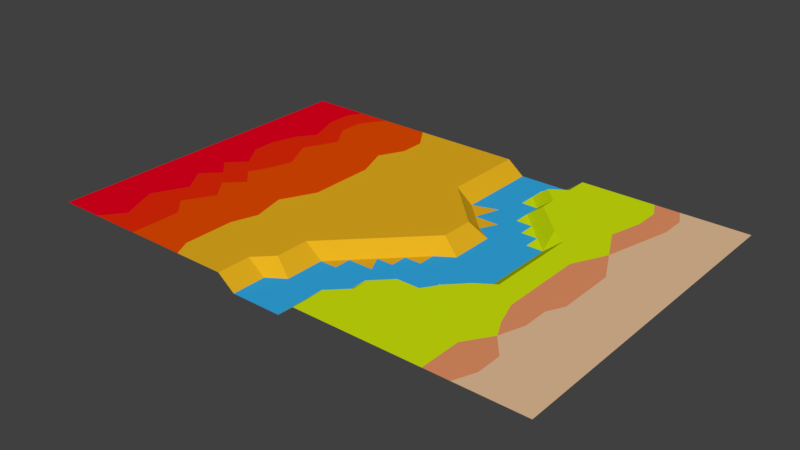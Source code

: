 # Source: ground1.0.blend  (saved by Blender 2.78.0; exported with 4.5.12 LTS)
import bpy
from mathutils import Matrix  # noqa: F401  (used for matrix-valued properties, if any)

bpy.ops.wm.read_factory_settings(use_empty=True)
scene = bpy.context.scene
scene.name = 'Scene'

# ---- collections
col_collection_1 = bpy.data.collections.new('Collection 1'); scene.collection.children.link(col_collection_1)

# ---- materials (node trees are filled in below, after node groups)
mat_basic = bpy.data.materials.new('Basic')
mat_basic.alpha_threshold = 0.0
mat_basic.use_transparent_shadow = False
mat_basic.roughness = 0.5
mat_town_ground = bpy.data.materials.new('Town ground')
mat_town_ground.alpha_threshold = 0.0
mat_town_ground.use_transparent_shadow = False
mat_town_ground.diffuse_color = (0.8, 0.5302, 0.3157, 1.0)
mat_town_ground.roughness = 0.5
mat_town_defences = bpy.data.materials.new('Town defences')
mat_town_defences.alpha_threshold = 0.0
mat_town_defences.use_transparent_shadow = False
mat_town_defences.diffuse_color = (0.8, 0.2939, 0.1338, 1.0)
mat_town_defences.roughness = 0.5
mat_troop_placement = bpy.data.materials.new('Troop placement')
mat_troop_placement.alpha_threshold = 0.0
mat_troop_placement.use_transparent_shadow = False
mat_troop_placement.diffuse_color = (0.64, 0.8, 0.003604, 1.0)
mat_troop_placement.roughness = 0.5
mat_river = bpy.data.materials.new('River')
mat_river.alpha_threshold = 0.0
mat_river.use_transparent_shadow = False
mat_river.diffuse_color = (0.03283, 0.4075, 0.8, 1.0)
mat_river.roughness = 0.5
mat_fight_place = bpy.data.materials.new('Fight place')
mat_fight_place.alpha_threshold = 0.0
mat_fight_place.use_transparent_shadow = False
mat_fight_place.diffuse_color = (0.8, 0.4387, 0.01341, 1.0)
mat_fight_place.roughness = 0.5
mat_enemys_place = bpy.data.materials.new('Enemys place')
mat_enemys_place.alpha_threshold = 0.0
mat_enemys_place.use_transparent_shadow = False
mat_enemys_place.diffuse_color = (0.8, 0.071, 0.0, 1.0)
mat_enemys_place.roughness = 0.5
mat_enemys_defence = bpy.data.materials.new('Enemys defence')
mat_enemys_defence.alpha_threshold = 0.0
mat_enemys_defence.use_transparent_shadow = False
mat_enemys_defence.diffuse_color = (0.8, 0.02336, 0.002949, 1.0)
mat_enemys_defence.roughness = 0.5
mat_enemy_tower = bpy.data.materials.new('Enemy Tower')
mat_enemy_tower.alpha_threshold = 0.0
mat_enemy_tower.use_transparent_shadow = False
mat_enemy_tower.diffuse_color = (0.8, 0.0, 0.01252, 1.0)
mat_enemy_tower.roughness = 0.5

# ---- material node trees

# ---- world
world_world = bpy.data.worlds.new('World'); scene.world = world_world
world_world.color = (0.05088, 0.05088, 0.05088)
world_world.use_sun_shadow = False
world_world.sun_shadow_jitter_overblur = 0.0
world_world.cycles.sampling_method = 'MANUAL'

# ---- meshes
me_plane = bpy.data.meshes.new('Plane')
me_plane.from_pydata([(75.0, -12.5, 0.0), (75.0, 17.5, 0.0), (75.0, 50.0, 0.0), (-75.0, 42.5, 0.0), (-75.0, 12.5, 0.0), (-75.0, -17.5, 0.0), (-62.5, -15.0, 0.0), (-62.5, 15.0, 0.0), (-60.0, 45.0, 0.0), (-47.5, -42.5, 0.0), (-45.0, -27.5, 0.0), (-45.0, 17.5, 0.0), (-45.0, 45.0, 0.0), (-32.5, -45.0, 0.0), (-32.5, -30.0, 0.0), (-32.5, -12.5, 0.0), (-15.0, -30.0, 0.0), (-2.5, -43.75, -4.0), (0.0, -15.0, 0.0), (-2.5, 15.0, 0.0), (0.0, 30.0, 0.0), (-1.217e-07, 50.0, 0.0), (15.0, -42.5, 0.0), (15.0, -30.0, 0.0), (15.0, 0.0, 0.0), (15.0, 15.0, -4.0), (15.0, 45.0, -4.0), (30.0, -42.5, 0.0), (30.0, -15.0, -4.0), (30.0, 15.0, -4.0), (30.0, 30.0, 0.0), (30.0, 45.0, 0.0), (45.0, -27.5, 0.0), (40.0, 16.67, 1.084e-19), (42.5, 45.0, 0.0), (57.5, -43.75, 0.0), (57.5, 45.0, 0.0), (75.0, -50.0, 0.0), (75.0, -40.0, 0.0), (75.0, -32.5, 0.0), (75.0, -22.5, 0.0), (75.0, -2.5, 0.0), (75.0, 7.5, 0.0), (75.0, 27.5, 0.0), (75.0, 37.5, 0.0), (-75.0, 32.5, 0.0), (-75.0, 22.5, 0.0), (-75.0, 2.5, 0.0), (-75.0, -7.5, 0.0), (-75.0, -27.5, 0.0), (-75.0, -35.0, 0.0), (-75.0, -42.5, 0.0), (-62.5, -50.0, 0.0), (-62.5, -32.5, 0.0), (-62.5, -5.0, 0.0), (-62.5, 7.5, 0.0), (-60.0, 22.5, 0.0), (-60.0, 37.5, 0.0), (-47.5, -50.0, 0.0), (-47.5, -35.0, 0.0), (-47.5, -21.25, 0.0), (-47.5, -10.0, 0.0), (-43.75, -2.5, 0.0), (-47.5, 7.5, 0.0), (-47.5, 27.5, 0.0), (-47.5, 50.0, 0.0), (-30.0, -50.0, 0.0), (-32.5, -37.5, 0.0), (-30.0, -22.5, 0.0), (-31.25, 27.5, 0.0), (-32.5, 50.0, 0.0), (-15.0, -50.0, 4.337e-19), (-15.0, -40.0, 0.0), (-15.0, -35.0, 0.0), (-15.0, -22.5, 0.0), (-2.5, -50.0, -4.0), (0.0, -32.5, -4.0), (0.0, -25.0, -4.0), (0.0, -20.0, -4.0), (0.0, -10.0, 0.0), (0.0, -5.0, 0.0), (0.0, 20.0, 0.0), (0.0, 25.0, 0.0), (0.0, 37.5, 0.0), (15.0, -50.0, 0.0), (15.0, -35.0, 0.0), (15.0, -25.0, -4.0), (15.0, -20.0, -4.0), (15.0, -10.0, -4.0), (15.0, -5.0, -4.0), (15.0, 5.0, 0.0), (15.0, 10.0, 0.0), (12.5, 27.5, -4.0), (15.0, 35.0, -4.0), (15.0, 40.0, -4.0), (12.5, 50.0, -4.0), (30.0, -50.0, 0.0), (30.0, -32.5, 0.0), (26.67, -25.0, 0.0), (30.0, -20.0, 0.0), (30.0, -10.0, -4.0), (27.5, -2.5, -4.0), (27.5, 7.5, -4.0), (30.0, 20.0, -4.0), (30.0, 25.0, 0.0), (30.0, 37.5, 0.0), (30.0, 50.0, 0.0), (42.5, 37.5, 0.0), (57.5, -36.25, 0.0), (57.5, -10.0, 0.0), (57.5, -2.5, 0.0), (57.5, 7.5, 0.0), (60.0, 22.5, 0.0), (57.5, 37.5, 0.0), (-67.5, -42.5, 0.0), (-70.0, -27.5, 0.0), (-67.5, 0.0, 0.0), (-57.5, -43.75, 0.0), (-52.5, -30.0, 0.0), (-52.5, -15.0, 0.0), (-50.0, 0.0, 0.0), (-57.5, 0.0, 0.0), (-52.5, 17.5, 0.0), (-40.0, -42.5, 0.0), (-42.5, -15.0, 0.0), (-37.5, 15.0, 0.0), (-37.5, 30.0, 0.0), (-37.5, 43.75, 0.0), (-22.5, -42.5, 0.0), (-22.5, -12.5, 0.0), (-20.0, 15.0, 0.0), (-27.5, 17.5, 0.0), (-20.0, 32.5, 0.0), (-10.0, -30.0, 0.0), (-5.0, -15.0, 0.0), (-12.5, -15.0, 0.0), (-12.5, 0.0, 0.0), (-12.5, 17.5, 0.0), (-5.0, 30.0, 0.0), (-5.0, 45.0, 0.0), (10.0, -30.0, -4.0), (5.0, -27.5, -4.0), (10.0, -15.0, -4.0), (5.0, -15.0, -4.0), (10.0, 0.0, 0.0), (2.5, 0.0, 0.0), (10.0, 15.0, 0.0), (5.0, 15.0, 0.0), (5.0, 30.0, -4.0), (10.0, 45.0, -4.0), (5.0, 50.0, -4.0), (22.5, -45.0, 0.0), (22.5, -30.0, 0.0), (25.0, -15.0, -4.0), (17.5, -15.0, -4.0), (25.0, 15.0, -4.0), (25.0, 30.0, 0.0), (20.0, 30.0, -4.0), (20.0, 45.0, -4.0), (37.5, -42.5, 0.0), (40.0, -11.67, 8.674e-19), (35.0, -15.0, 0.0), (35.0, 15.0, -4.0), (35.0, 32.5, 0.0), (47.5, -45.0, 0.0), (52.5, -30.0, 0.0), (55.0, -15.0, 0.0), (47.5, 0.0, 0.0), (52.5, 17.5, 0.0), (50.0, 45.0, 0.0), (67.5, -42.5, 0.0), (70.0, -15.0, 0.0), (70.0, 15.0, 0.0), (62.5, 15.0, 0.0), (67.5, 45.0, 0.0), (62.5, 50.0, 0.0), (67.5, 37.5, 0.0), (63.75, 27.5, 0.0), (67.5, 20.0, 0.0), (70.0, 27.5, 0.0), (67.5, 7.5, 0.0), (67.5, -10.0, 0.0), (67.5, -2.5, 0.0), (62.5, -26.25, 0.0), (62.5, -17.5, 0.0), (70.0, -22.5, 0.0), (67.5, -32.5, 0.0), (62.5, -50.0, 0.0), (47.5, 50.0, 0.0), (55.0, 50.0, 0.0), (50.0, 37.5, 0.0), (47.5, 27.5, 0.0), (55.0, 27.5, 0.0), (47.5, 7.5, 0.0), (47.5, -7.5, 0.0), (50.0, -25.0, 0.0), (47.5, -17.5, 0.0), (55.0, -22.5, 0.0), (47.5, -37.5, 0.0), (47.5, -50.0, 0.0), (55.0, -50.0, 0.0), (37.5, 50.0, 0.0), (35.0, 42.5, 0.0), (35.0, 20.0, 0.0), (35.0, 25.0, 0.0), (40.0, 27.5, 0.0), (35.0, 7.5, -4.0), (40.0, 7.5, 0.0), (35.0, -10.0, -4.0), (35.0, -2.5, -4.0), (40.0, -2.5, 0.0), (37.5, -22.5, 0.0), (37.5, -32.5, 0.0), (37.5, -50.0, 0.0), (20.0, 50.0, -4.0), (25.0, 50.0, 0.0), (20.0, 35.0, -4.0), (20.0, 40.0, 0.0), (25.0, 35.0, 0.0), (25.0, 43.33, 2.168e-19), (17.5, 20.0, -4.0), (20.0, 25.0, -4.0), (25.0, 20.0, -4.0), (25.0, 25.0, -4.0), (20.0, 11.67, -4.0), (20.0, -1.667, -4.0), (22.5, -10.0, -4.0), (20.0, -25.0, 0.0), (20.0, -20.0, -4.0), (25.0, -20.0, -4.0), (22.5, -37.5, 0.0), (22.5, -50.0, 0.0), (5.0, 37.5, -4.0), (10.0, 37.5, -4.0), (5.0, 20.0, 0.0), (5.0, 25.0, -4.0), (10.0, 20.0, -4.0), (2.5, 7.5, 0.0), (10.0, 5.0, 0.0), (10.0, 10.0, 0.0), (5.0, -10.0, 0.0), (5.0, -5.0, 0.0), (10.0, -10.0, -4.0), (10.0, -5.0, 0.0), (10.0, -25.0, -4.0), (7.5, -20.0, -4.0), (5.0, -40.0, -4.0), (5.0, -35.0, -4.0), (10.0, -40.0, 0.0), (10.0, -35.0, -4.0), (5.0, -50.0, -4.0), (10.0, -50.0, -4.337e-19), (-12.5, 50.0, 0.0), (-5.0, 50.0, 0.0), (-12.5, 35.0, 0.0), (-12.5, 42.5, 0.0), (-5.0, 37.5, 0.0), (-12.5, 27.5, 0.0), (-5.0, 22.5, 0.0), (-12.5, 7.5, 0.0), (-5.0, 7.5, 0.0), (-12.5, -7.5, 0.0), (-5.0, -10.0, 0.0), (-5.0, -2.5, 0.0), (-10.0, -25.0, 0.0), (-10.0, -20.0, 0.0), (-5.0, -25.0, -4.0), (-5.0, -20.0, 0.0), (-10.0, -40.0, -4.0), (-10.0, -35.0, 0.0), (-5.0, -36.67, -4.0), (-10.0, -50.0, -4.0), (-22.5, 50.0, 0.0), (-27.5, 35.0, 0.0), (-27.5, 42.5, 0.0), (-20.0, 42.5, 0.0), (-25.0, 27.5, 0.0), (-20.0, 22.5, 0.0), (-27.5, 7.5, 0.0), (-20.0, 7.5, 0.0), (-27.5, -2.5, 0.0), (-20.0, -2.5, 0.0), (-22.5, -22.5, 0.0), (-22.5, -32.5, 0.0), (-22.5, -50.0, 0.0), (-40.0, 50.0, 0.0), (-42.5, 36.25, 0.0), (-35.0, 37.5, 0.0), (-37.5, 21.25, 0.0), (-37.5, 7.5, 0.0), (-40.0, -10.0, 0.0), (-36.25, -2.5, 0.0), (-37.5, -22.5, 0.0), (-40.0, -32.5, 0.0), (-37.5, -50.0, 0.0), (-57.5, 50.0, 0.0), (-52.5, 35.0, 0.0), (-52.5, 42.5, 0.0), (-56.25, 27.5, 0.0), (-55.0, 7.5, 0.0), (-57.5, -10.0, 0.0), (-52.5, -5.0, 0.0), (-57.5, -22.5, 0.0), (-55.0, -37.5, 0.0), (-55.0, -50.0, 0.0), (-75.0, 50.0, 0.0), (-65.0, 50.0, 0.0), (-67.5, 35.0, 0.0), (-67.5, 42.5, 0.0), (-67.5, 20.0, 0.0), (-67.5, 27.5, 0.0), (-70.0, 5.0, 0.0), (-70.0, 12.5, 0.0), (-70.0, -5.0, 0.0), (-67.5, -10.0, 0.0), (-70.0, -17.5, 0.0), (-65.0, -22.5, 0.0), (-70.0, -35.0, 0.0), (-75.0, -50.0, 0.0)], [], [(302, 6, 316), (125, 289, 278, 131), (62, 120, 301), (66, 13, 294), (68, 15, 292), (274, 127, 287), (71, 128, 284), (257, 132, 277), (237, 19, 260), (97, 152, 230), (196, 160, 211), (193, 33, 207), (187, 35, 200), (184, 166, 197), (174, 175, 36), (179, 176, 177), (172, 178, 173), (1, 178, 172), (180, 173, 111), (171, 181, 184), (0, 181, 171), (185, 184, 183), (186, 183, 108), (37, 170, 187), (169, 188, 34), (177, 113, 192), (168, 191, 33), (112, 192, 168), (111, 168, 193), (110, 167, 194), (184, 109, 166), (195, 196, 32), (197, 196, 195), (183, 197, 165), (108, 165, 198), (34, 201, 202), (202, 31, 105), (163, 105, 30), (107, 202, 163), (191, 107, 205), (205, 163, 204), (33, 203, 162), (161, 160, 208), (194, 210, 160), (211, 99, 98), (32, 211, 212), (198, 212, 159), (217, 219, 158), (105, 219, 218), (224, 220, 25), (224, 25, 91), (224, 91, 90), (89, 225, 24), (153, 226, 154), (100, 101, 226), (228, 154, 87), (97, 98, 152), (98, 99, 229), (230, 85, 22), (27, 230, 151), (26, 95, 149), (92, 148, 235), (220, 92, 236), (241, 145, 80), (141, 77, 76), (244, 245, 141), (22, 248, 251), (250, 17, 75), (21, 253, 139), (256, 255, 254), (258, 257, 137), (263, 136, 261), (265, 135, 74), (270, 133, 269), (268, 270, 269), (275, 272, 274), (276, 273, 69), (132, 273, 276), (277, 276, 131), (137, 277, 130), (129, 280, 15), (261, 281, 129), (283, 14, 67), (128, 67, 13), (274, 70, 127), (127, 12, 286), (126, 286, 64), (287, 127, 286), (69, 126, 288), (288, 64, 11), (131, 288, 125), (131, 69, 288), (291, 289, 62), (15, 290, 124), (15, 291, 290), (292, 124, 60), (292, 60, 10), (14, 292, 293), (293, 10, 59), (67, 293, 123), (297, 295, 8), (12, 65, 297), (297, 8, 57), (64, 296, 298), (286, 297, 296), (122, 56, 7), (11, 64, 122), (63, 122, 299), (62, 63, 120), (301, 121, 54), (119, 300, 6), (61, 301, 300), (124, 61, 119), (60, 119, 302), (118, 302, 53), (10, 60, 118), (59, 118, 303), (303, 53, 117), (9, 303, 117), (304, 117, 52), (308, 305, 3), (57, 308, 307), (310, 45, 46), (7, 309, 312), (56, 310, 309), (116, 55, 311), (311, 55, 312), (121, 55, 116), (54, 116, 313), (6, 314, 315), (300, 54, 314), (316, 315, 115), (53, 115, 317), (117, 53, 114), (52, 114, 318), (52, 117, 114), (54, 121, 116), (56, 298, 310), (57, 8, 308), (59, 10, 118), (60, 124, 119), (63, 11, 122), (286, 12, 297), (129, 282, 74, 135), (73, 16, 283), (130, 279, 259, 137), (261, 136, 281), (18, 134, 267, 78), (138, 258, 82, 20), (80, 145, 263), (139, 256, 83, 21), (140, 249, 85, 23), (84, 22, 251), (142, 245, 87, 154), (24, 144, 243, 89), (146, 239, 91, 25), (149, 233, 94, 26), (151, 231, 96, 27), (28, 153, 229, 99), (156, 223, 104, 30), (102, 29, 155), (159, 213, 199, 164), (105, 31, 219), (171, 185, 40, 0), (198, 32, 212), (194, 167, 210), (108, 183, 165), (111, 173, 168), (112, 177, 192), (172, 180, 42, 1), (174, 176, 44, 2), (36, 113, 176, 174), (174, 2, 175), (176, 179, 43, 44), (177, 176, 113), (179, 178, 1, 43), (173, 178, 112), (178, 177, 112), (178, 179, 177), (111, 110, 182, 180), (180, 172, 173), (180, 182, 41, 42), (110, 109, 181, 182), (184, 181, 109), (182, 181, 0, 41), (185, 186, 39, 40), (185, 171, 184), (186, 185, 183), (108, 35, 170, 186), (186, 170, 38, 39), (37, 38, 170), (188, 169, 36, 189), (187, 170, 35), (34, 107, 190, 169), (36, 175, 189), (169, 190, 113, 36), (190, 191, 192, 113), (191, 190, 107), (193, 167, 110, 111), (168, 192, 191), (173, 112, 168), (193, 168, 33), (194, 196, 166, 109), (198, 164, 35, 108), (109, 110, 194), (197, 166, 196), (165, 195, 32), (165, 197, 195), (183, 184, 197), (198, 165, 32), (164, 199, 200, 35), (106, 31, 202, 201), (30, 104, 204, 163), (34, 188, 201), (107, 34, 202), (163, 202, 105), (205, 107, 163), (103, 29, 162, 203), (104, 103, 203, 204), (204, 203, 33, 205), (29, 102, 206, 162), (33, 191, 205), (162, 206, 207, 33), (102, 101, 209, 206), (206, 209, 210, 207), (207, 210, 167, 193), (208, 100, 28, 161), (101, 100, 208, 209), (209, 208, 160, 210), (161, 28, 99, 211), (196, 194, 160), (98, 97, 212, 211), (211, 160, 161), (97, 27, 159, 212), (32, 196, 211), (27, 96, 213, 159), (164, 198, 159), (95, 26, 158, 214), (214, 158, 219, 215), (215, 219, 31, 106), (158, 26, 94, 217), (93, 92, 157, 216), (94, 93, 216, 217), (216, 157, 156, 218), (217, 216, 218, 219), (218, 156, 30, 105), (157, 221, 223, 156), (221, 157, 92), (220, 224, 155, 222), (220, 221, 92), (221, 220, 222, 223), (222, 155, 29, 103), (223, 222, 103, 104), (90, 24, 225, 224), (102, 155, 224), (224, 225, 101, 102), (89, 88, 226, 225), (154, 226, 88), (226, 153, 28, 100), (226, 101, 225), (154, 228, 229, 153), (227, 86, 23, 152), (228, 87, 86, 227), (228, 227, 98, 229), (152, 98, 227), (23, 85, 230, 152), (22, 84, 231, 151), (151, 230, 22), (27, 97, 230), (21, 83, 232, 150), (149, 95, 150), (150, 232, 233, 149), (83, 20, 148, 232), (232, 148, 92, 233), (20, 82, 235, 148), (92, 93, 233), (93, 94, 233), (81, 19, 147, 234), (82, 81, 234, 235), (234, 147, 146, 236), (235, 234, 236, 92), (236, 146, 25, 220), (147, 237, 239, 146), (237, 147, 19), (237, 145, 144, 238), (238, 144, 24, 90), (238, 239, 237), (239, 238, 90, 91), (145, 241, 243, 144), (240, 79, 18, 143), (80, 79, 240, 241), (242, 240, 143, 142), (243, 241, 240, 242), (242, 142, 154, 88), (89, 243, 242, 88), (143, 18, 78, 245), (78, 77, 141, 245), (245, 142, 143), (86, 244, 140, 23), (140, 244, 141), (245, 244, 86, 87), (141, 247, 249, 140), (247, 141, 76), (76, 17, 246, 247), (250, 246, 17), (246, 250, 251, 248), (249, 247, 246, 248), (85, 249, 248, 22), (252, 255, 139, 253), (254, 257, 138, 256), (256, 139, 255), (256, 138, 20, 83), (137, 259, 260, 19), (258, 138, 257), (19, 258, 137), (19, 81, 258), (81, 82, 258), (259, 136, 263, 260), (260, 263, 145, 237), (261, 135, 134, 262), (262, 134, 18, 79), (262, 263, 261), (263, 262, 79, 80), (135, 265, 267, 134), (74, 16, 133, 264), (264, 133, 270, 266), (264, 265, 74), (267, 265, 264, 266), (266, 270, 76, 77), (78, 267, 266, 77), (16, 73, 269, 133), (72, 71, 271, 268), (269, 73, 72, 268), (268, 271, 17, 270), (272, 275, 255, 252), (17, 76, 270), (75, 17, 271), (274, 272, 70), (274, 273, 132, 275), (275, 132, 254, 255), (257, 254, 132), (131, 278, 279, 130), (277, 132, 276), (131, 276, 69), (130, 277, 131), (137, 257, 277), (278, 280, 281, 279), (279, 281, 136, 259), (15, 68, 282, 129), (129, 281, 280), (135, 261, 129), (68, 14, 283, 282), (282, 283, 16, 74), (283, 128, 72, 73), (128, 283, 67), (71, 72, 128), (13, 66, 284, 128), (65, 12, 127, 285), (287, 126, 69, 273), (127, 70, 285), (126, 287, 286), (11, 63, 289, 125), (273, 274, 287), (288, 126, 64), (125, 288, 11), (289, 291, 280, 278), (62, 289, 63), (62, 61, 290, 291), (124, 290, 61), (59, 9, 123, 293), (15, 280, 291), (292, 15, 124), (293, 292, 10), (14, 68, 292), (67, 14, 293), (9, 58, 294, 123), (13, 67, 123), (7, 55, 299, 122), (294, 13, 123), (297, 65, 295), (298, 296, 57), (296, 297, 57), (64, 286, 296), (122, 298, 56), (122, 64, 298), (299, 121, 120, 63), (121, 299, 55), (117, 304, 58, 9), (301, 120, 121), (300, 301, 54), (119, 61, 300), (61, 62, 301), (302, 119, 6), (118, 60, 302), (303, 118, 53), (9, 59, 303), (306, 308, 8, 295), (308, 306, 305), (3, 45, 307, 308), (310, 307, 45), (307, 310, 298, 57), (46, 4, 312, 309), (4, 47, 311, 312), (309, 310, 46), (7, 56, 309), (312, 55, 7), (116, 311, 47), (47, 48, 313, 116), (314, 48, 5, 315), (315, 5, 49, 115), (314, 313, 48), (314, 54, 313), (6, 300, 314), (316, 6, 315), (115, 49, 50, 317), (53, 316, 115), (53, 302, 316), (50, 51, 114, 317), (114, 53, 317), (318, 114, 51)])
me_plane.polygons.foreach_set('material_index', [8, 6, 6, 6, 6, 6, 5, 5, 5, 3, 3, 3, 1, 1, 1, 1, 1, 1, 1, 1, 1, 1, 1, 1, 3, 1, 3, 1, 2, 2, 1, 3, 2, 1, 2, 3, 3, 3, 3, 3, 3, 3, 3, 3, 3, 3, 3, 3, 3, 4, 5, 5, 5, 4, 4, 4, 3, 3, 3, 3, 4, 4, 4, 5, 4, 4, 3, 4, 5, 5, 5, 5, 5, 5, 5, 5, 5, 5, 5, 5, 5, 5, 5, 5, 6, 6, 6, 6, 6, 6, 6, 6, 6, 6, 6, 6, 6, 6, 6, 6, 7, 6, 7, 7, 6, 7, 6, 7, 6, 7, 7, 7, 6, 7, 7, 6, 7, 7, 7, 7, 8, 8, 8, 8, 8, 8, 8, 8, 8, 8, 8, 8, 8, 8, 8, 8, 8, 8, 8, 6, 6, 6, 6, 5, 5, 5, 5, 5, 5, 5, 5, 3, 3, 4, 5, 5, 4, 3, 3, 3, 4, 3, 3, 1, 3, 3, 1, 1, 1, 1, 1, 1, 1, 1, 1, 1, 1, 1, 1, 1, 1, 1, 1, 1, 1, 1, 1, 1, 1, 1, 1, 2, 1, 3, 1, 2, 2, 3, 2, 2, 1, 3, 2, 2, 2, 2, 3, 2, 1, 3, 2, 3, 3, 3, 3, 3, 3, 3, 3, 3, 4, 3, 3, 4, 3, 3, 3, 4, 3, 3, 3, 3, 3, 3, 3, 3, 3, 4, 3, 3, 3, 4, 3, 3, 3, 3, 3, 4, 4, 4, 4, 4, 3, 5, 4, 4, 4, 4, 4, 4, 4, 3, 3, 3, 3, 3, 3, 3, 3, 5, 4, 4, 5, 4, 5, 4, 4, 5, 5, 5, 5, 5, 5, 5, 5, 5, 5, 5, 5, 5, 5, 5, 5, 4, 5, 5, 4, 4, 3, 4, 4, 4, 4, 4, 4, 3, 3, 3, 5, 5, 5, 5, 5, 5, 5, 5, 5, 5, 5, 5, 5, 5, 5, 5, 5, 5, 5, 5, 4, 5, 5, 5, 5, 4, 5, 4, 4, 5, 5, 5, 5, 5, 5, 5, 5, 5, 5, 5, 5, 5, 5, 5, 5, 5, 5, 5, 5, 6, 6, 6, 6, 6, 6, 6, 6, 6, 6, 6, 6, 6, 6, 6, 6, 6, 6, 6, 6, 7, 6, 7, 7, 7, 6, 7, 7, 7, 7, 7, 7, 7, 7, 6, 7, 7, 7, 7, 8, 8, 8, 8, 8, 8, 8, 8, 8, 8, 8, 8, 8, 8, 8, 8, 8, 8, 8, 8, 8, 8, 8, 8])
me_plane.materials.append(mat_basic)
me_plane.materials.append(mat_town_ground)
me_plane.materials.append(mat_town_defences)
me_plane.materials.append(mat_troop_placement)
me_plane.materials.append(mat_river)
me_plane.materials.append(mat_fight_place)
me_plane.materials.append(mat_enemys_place)
me_plane.materials.append(mat_enemys_defence)
me_plane.materials.append(mat_enemy_tower)
me_plane.use_remesh_preserve_volume = False
me_plane.use_remesh_preserve_attributes = False
me_plane.use_mirror_vertex_groups = False
me_plane.update()

# ---- objects
ob_plane = bpy.data.objects.new('Plane', me_plane)

# ---- transforms, parenting, visibility, modifiers, constraints
ob_plane.location = (0.0, 0.0, 0.0)
ob_plane.lineart.crease_threshold = 0.0

# ---- collection membership
col_collection_1.objects.link(ob_plane)

# ---- scene / render settings (as saved in the file)
scene.frame_start = 1; scene.frame_end = 250; scene.frame_set(2)
scene.render.engine = 'BLENDER_EEVEE_NEXT'
scene.render.resolution_percentage = 50
scene.render.dither_intensity = 0.0
scene.cycles.use_denoising = False
scene.cycles.samples = 128
scene.cycles.sampling_pattern = 'TABULATED_SOBOL'
scene.cycles.light_sampling_threshold = 0.0
scene.cycles.use_adaptive_sampling = False
scene.cycles.use_light_tree = False
scene.cycles.blur_glossy = 0.0
scene.cycles.sample_clamp_indirect = 0.0
scene.view_settings.view_transform = 'Standard'
bpy.context.view_layer.update()

# ---- added for rendering (the .blend has no active camera and no usable light): camera, sun
cam_auto = bpy.data.cameras.new('AutoCamera')
cam_auto.lens = 50.0
cam_auto.sensor_width = 36.0
cam_auto.clip_end = 2928.0
ob_auto_camera = bpy.data.objects.new('AutoCamera', cam_auto)
scene.collection.objects.link(ob_auto_camera)
ob_auto_camera.location = (166.838, -200.206, 131.471)
ob_auto_camera.rotation_euler = (1.09748, -7.21219e-08, 0.694738)
scene.camera = ob_auto_camera
light_auto_sun = bpy.data.lights.new('AutoSun', 'SUN')
light_auto_sun.energy = 3.0
light_auto_sun.angle = 0.0523599
ob_auto_sun = bpy.data.objects.new('AutoSun', light_auto_sun)
scene.collection.objects.link(ob_auto_sun)
ob_auto_sun.rotation_euler = (0.872665, 0.174533, 0.523599)
bpy.context.view_layer.update()
